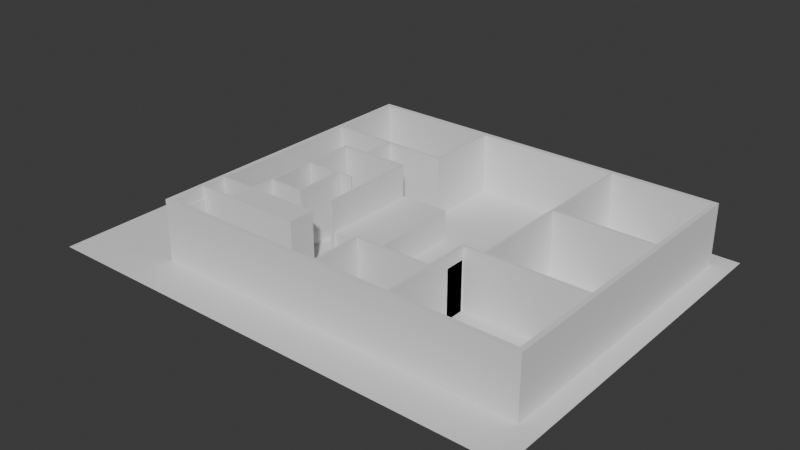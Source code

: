 # Source: final_project.blend  (saved by Blender 4.4.32; exported with 4.5.12 LTS)
import bpy
from mathutils import Matrix  # noqa: F401  (used for matrix-valued properties, if any)

bpy.ops.wm.read_factory_settings(use_empty=True)
scene = bpy.context.scene
scene.name = 'Scene'

# ---- collections
col_house = bpy.data.collections.new('House家'); scene.collection.children.link(col_house)
col_x = bpy.data.collections.new('我的房间'); scene.collection.children.link(col_x)

# ---- world
world_world = bpy.data.worlds.new('World'); scene.world = world_world
world_world.use_nodes = True; world_world.node_tree.nodes.clear()
_N = world_world.node_tree.nodes; _L = world_world.node_tree.links
n0 = _N.new('ShaderNodeOutputWorld'); n0.name = 'World Output'; n0.location = (300, 300)
n1 = _N.new('ShaderNodeBackground'); n1.name = 'Background'; n1.location = (10, 300)
n1.inputs[0].default_value = (0.05088, 0.05088, 0.05088, 1.0)
_L.new(n1.outputs[0], n0.inputs[0])
n0.is_active_output = True
world_world.color = (0.05088, 0.05088, 0.05088)
world_world.sun_shadow_jitter_overblur = 0.0

# ---- meshes
me_x = bpy.data.meshes.new('地板')
me_x.from_pydata([(-1.0, -1.0, 0.0), (1.0, -1.0, 0.0), (-1.0, 1.0, 0.0), (1.0, 1.0, 0.0)], [], [(0, 1, 3, 2)])
_uv = me_x.uv_layers.new(name='UVMap')
_uv.uv.foreach_set('vector', [0.0, 0.0, 1.0, 0.0, 1.0, 1.0, 0.0, 1.0])
me_x.update()
me_cube_001 = bpy.data.meshes.new('Cube.001')
me_cube_001.from_pydata([(-1.0, -1.0, -1.0), (-1.0, -1.0, 1.0), (-1.0, 1.0, -1.0), (-1.0, 1.0, 1.0), (1.0, -1.0, -1.0), (1.0, -1.0, 1.0), (1.0, 1.0, -1.0), (1.0, 1.0, 1.0)], [], [(0, 1, 3, 2), (2, 3, 7, 6), (6, 7, 5, 4), (4, 5, 1, 0), (2, 6, 4, 0), (7, 3, 1, 5)])
_uv = me_cube_001.uv_layers.new(name='UVMap')
_uv.uv.foreach_set('vector', [0.375, 0.0, 0.625, 0.0, 0.625, 0.25, 0.375, 0.25, 0.375, 0.25, 0.625, 0.25, 0.625, 0.5, 0.375, 0.5, 0.375, 0.5, 0.625, 0.5, 0.625, 0.75, 0.375, 0.75, 0.375, 0.75, 0.625, 0.75, 0.625, 1.0, 0.375, 1.0, 0.125, 0.5, 0.375, 0.5, 0.375, 0.75, 0.125, 0.75, 0.625, 0.5, 0.875, 0.5, 0.875, 0.75, 0.625, 0.75])
me_cube_001.update()
me_wall = bpy.data.meshes.new('wall墙')
me_wall.from_pydata([(-1.0, -1.0, -1.0), (-1.0, -1.0, 1.0), (-1.0, 1.0, -1.0), (-1.0, 1.0, 1.0), (1.0, -1.0, -1.0), (1.0, -1.0, 1.0), (1.0, 1.0, -1.0), (1.0, 1.0, 1.0)], [], [(0, 1, 3, 2), (2, 3, 7, 6), (6, 7, 5, 4), (4, 5, 1, 0), (2, 6, 4, 0), (7, 3, 1, 5)])
_uv = me_wall.uv_layers.new(name='UVMap')
_uv.uv.foreach_set('vector', [0.375, 0.0, 0.625, 0.0, 0.625, 0.25, 0.375, 0.25, 0.375, 0.25, 0.625, 0.25, 0.625, 0.5, 0.375, 0.5, 0.375, 0.5, 0.625, 0.5, 0.625, 0.75, 0.375, 0.75, 0.375, 0.75, 0.625, 0.75, 0.625, 1.0, 0.375, 1.0, 0.125, 0.5, 0.375, 0.5, 0.375, 0.75, 0.125, 0.75, 0.625, 0.5, 0.875, 0.5, 0.875, 0.75, 0.625, 0.75])
me_wall.update()
me_cube_003 = bpy.data.meshes.new('Cube.003')
me_cube_003.from_pydata([(-1.0, -1.0, -1.0), (-1.0, -1.0, 1.0), (-1.0, 1.0, -1.0), (-1.0, 1.0, 1.0), (1.0, -1.0, -1.0), (1.0, -1.0, 1.0), (1.0, 1.0, -1.0), (1.0, 1.0, 1.0)], [], [(0, 1, 3, 2), (2, 3, 7, 6), (6, 7, 5, 4), (4, 5, 1, 0), (2, 6, 4, 0), (7, 3, 1, 5)])
_uv = me_cube_003.uv_layers.new(name='UVMap')
_uv.uv.foreach_set('vector', [0.375, 0.0, 0.625, 0.0, 0.625, 0.25, 0.375, 0.25, 0.375, 0.25, 0.625, 0.25, 0.625, 0.5, 0.375, 0.5, 0.375, 0.5, 0.625, 0.5, 0.625, 0.75, 0.375, 0.75, 0.375, 0.75, 0.625, 0.75, 0.625, 1.0, 0.375, 1.0, 0.125, 0.5, 0.375, 0.5, 0.375, 0.75, 0.125, 0.75, 0.625, 0.5, 0.875, 0.5, 0.875, 0.75, 0.625, 0.75])
me_cube_003.update()
me_cube_004 = bpy.data.meshes.new('Cube.004')
me_cube_004.from_pydata([(-1.0, -1.0, -1.0), (-1.0, -1.0, 1.0), (-1.0, 1.0, -1.0), (-1.0, 1.0, 1.0), (1.0, -1.0, -1.0), (1.0, -1.0, 1.0), (1.0, 1.0, -1.0), (1.0, 1.0, 1.0)], [], [(0, 1, 3, 2), (2, 3, 7, 6), (6, 7, 5, 4), (4, 5, 1, 0), (2, 6, 4, 0), (7, 3, 1, 5)])
_uv = me_cube_004.uv_layers.new(name='UVMap')
_uv.uv.foreach_set('vector', [0.375, 0.0, 0.625, 0.0, 0.625, 0.25, 0.375, 0.25, 0.375, 0.25, 0.625, 0.25, 0.625, 0.5, 0.375, 0.5, 0.375, 0.5, 0.625, 0.5, 0.625, 0.75, 0.375, 0.75, 0.375, 0.75, 0.625, 0.75, 0.625, 1.0, 0.375, 1.0, 0.125, 0.5, 0.375, 0.5, 0.375, 0.75, 0.125, 0.75, 0.625, 0.5, 0.875, 0.5, 0.875, 0.75, 0.625, 0.75])
me_cube_004.update()
me_cube = bpy.data.meshes.new('Cube')
me_cube.from_pydata([(-1.0, -1.0, -1.0), (-1.0, -1.0, 1.0), (-1.0, 1.0, -1.0), (-1.0, 1.0, 1.0), (1.0, -1.0, -1.0), (1.0, -1.0, 1.0), (1.0, 1.0, -1.0), (1.0, 1.0, 1.0)], [], [(0, 1, 3, 2), (2, 3, 7, 6), (6, 7, 5, 4), (4, 5, 1, 0), (2, 6, 4, 0), (7, 3, 1, 5)])
_uv = me_cube.uv_layers.new(name='UVMap')
_uv.uv.foreach_set('vector', [0.375, 0.0, 0.625, 0.0, 0.625, 0.25, 0.375, 0.25, 0.375, 0.25, 0.625, 0.25, 0.625, 0.5, 0.375, 0.5, 0.375, 0.5, 0.625, 0.5, 0.625, 0.75, 0.375, 0.75, 0.375, 0.75, 0.625, 0.75, 0.625, 1.0, 0.375, 1.0, 0.125, 0.5, 0.375, 0.5, 0.375, 0.75, 0.125, 0.75, 0.625, 0.5, 0.875, 0.5, 0.875, 0.75, 0.625, 0.75])
me_cube.update()
me_cube_005 = bpy.data.meshes.new('Cube.005')
me_cube_005.from_pydata([(-1.0, -1.0, -1.0), (-1.0, -1.0, 1.0), (-1.0, 1.0, -1.0), (-1.0, 1.0, 1.0), (1.0, -1.0, -1.0), (1.0, -1.0, 1.0), (1.0, 1.0, -1.0), (1.0, 1.0, 1.0)], [], [(0, 1, 3, 2), (2, 3, 7, 6), (6, 7, 5, 4), (4, 5, 1, 0), (2, 6, 4, 0), (7, 3, 1, 5)])
_uv = me_cube_005.uv_layers.new(name='UVMap')
_uv.uv.foreach_set('vector', [0.375, 0.0, 0.625, 0.0, 0.625, 0.25, 0.375, 0.25, 0.375, 0.25, 0.625, 0.25, 0.625, 0.5, 0.375, 0.5, 0.375, 0.5, 0.625, 0.5, 0.625, 0.75, 0.375, 0.75, 0.375, 0.75, 0.625, 0.75, 0.625, 1.0, 0.375, 1.0, 0.125, 0.5, 0.375, 0.5, 0.375, 0.75, 0.125, 0.75, 0.625, 0.5, 0.875, 0.5, 0.875, 0.75, 0.625, 0.75])
me_cube_005.update()
me_cube_006 = bpy.data.meshes.new('Cube.006')
me_cube_006.from_pydata([(-1.0, -1.0, -1.0), (-1.0, -1.0, 1.0), (-1.0, 1.0, -1.0), (-1.0, 1.0, 1.0), (1.0, -1.0, -1.0), (1.0, -1.0, 1.0), (1.0, 1.0, -1.0), (1.0, 1.0, 1.0)], [], [(0, 1, 3, 2), (2, 3, 7, 6), (6, 7, 5, 4), (4, 5, 1, 0), (2, 6, 4, 0), (7, 3, 1, 5)])
_uv = me_cube_006.uv_layers.new(name='UVMap')
_uv.uv.foreach_set('vector', [0.375, 0.0, 0.625, 0.0, 0.625, 0.25, 0.375, 0.25, 0.375, 0.25, 0.625, 0.25, 0.625, 0.5, 0.375, 0.5, 0.375, 0.5, 0.625, 0.5, 0.625, 0.75, 0.375, 0.75, 0.375, 0.75, 0.625, 0.75, 0.625, 1.0, 0.375, 1.0, 0.125, 0.5, 0.375, 0.5, 0.375, 0.75, 0.125, 0.75, 0.625, 0.5, 0.875, 0.5, 0.875, 0.75, 0.625, 0.75])
me_cube_006.update()
me_cube_007 = bpy.data.meshes.new('Cube.007')
me_cube_007.from_pydata([(-1.0, -1.0, -1.0), (-1.0, -1.0, 1.0), (-1.0, 1.0, -1.0), (-1.0, 1.0, 1.0), (1.0, -1.0, -1.0), (1.0, -1.0, 1.0), (1.0, 1.0, -1.0), (1.0, 1.0, 1.0)], [], [(0, 1, 3, 2), (2, 3, 7, 6), (6, 7, 5, 4), (4, 5, 1, 0), (2, 6, 4, 0), (7, 3, 1, 5)])
_uv = me_cube_007.uv_layers.new(name='UVMap')
_uv.uv.foreach_set('vector', [0.375, 0.0, 0.625, 0.0, 0.625, 0.25, 0.375, 0.25, 0.375, 0.25, 0.625, 0.25, 0.625, 0.5, 0.375, 0.5, 0.375, 0.5, 0.625, 0.5, 0.625, 0.75, 0.375, 0.75, 0.375, 0.75, 0.625, 0.75, 0.625, 1.0, 0.375, 1.0, 0.125, 0.5, 0.375, 0.5, 0.375, 0.75, 0.125, 0.75, 0.625, 0.5, 0.875, 0.5, 0.875, 0.75, 0.625, 0.75])
me_cube_007.update()
me_cube_008 = bpy.data.meshes.new('Cube.008')
me_cube_008.from_pydata([(-1.0, -1.0, -1.0), (-1.0, -1.0, 1.0), (-1.0, 1.0, -1.0), (-1.0, 1.0, 1.0), (1.0, -1.0, -1.0), (1.0, -1.0, 1.0), (1.0, 1.0, -1.0), (1.0, 1.0, 1.0)], [], [(0, 1, 3, 2), (2, 3, 7, 6), (6, 7, 5, 4), (4, 5, 1, 0), (2, 6, 4, 0), (7, 3, 1, 5)])
_uv = me_cube_008.uv_layers.new(name='UVMap')
_uv.uv.foreach_set('vector', [0.375, 0.0, 0.625, 0.0, 0.625, 0.25, 0.375, 0.25, 0.375, 0.25, 0.625, 0.25, 0.625, 0.5, 0.375, 0.5, 0.375, 0.5, 0.625, 0.5, 0.625, 0.75, 0.375, 0.75, 0.375, 0.75, 0.625, 0.75, 0.625, 1.0, 0.375, 1.0, 0.125, 0.5, 0.375, 0.5, 0.375, 0.75, 0.125, 0.75, 0.625, 0.5, 0.875, 0.5, 0.875, 0.75, 0.625, 0.75])
me_cube_008.update()
me_cube_009 = bpy.data.meshes.new('Cube.009')
me_cube_009.from_pydata([(-1.0, -1.0, -1.0), (-1.0, -1.0, 1.0), (-1.0, 1.0, -1.0), (-1.0, 1.0, 1.0), (1.0, -1.0, -1.0), (1.0, -1.0, 1.0), (1.0, 1.0, -1.0), (1.0, 1.0, 1.0)], [], [(0, 1, 3, 2), (2, 3, 7, 6), (6, 7, 5, 4), (4, 5, 1, 0), (2, 6, 4, 0), (7, 3, 1, 5)])
_uv = me_cube_009.uv_layers.new(name='UVMap')
_uv.uv.foreach_set('vector', [0.375, 0.0, 0.625, 0.0, 0.625, 0.25, 0.375, 0.25, 0.375, 0.25, 0.625, 0.25, 0.625, 0.5, 0.375, 0.5, 0.375, 0.5, 0.625, 0.5, 0.625, 0.75, 0.375, 0.75, 0.375, 0.75, 0.625, 0.75, 0.625, 1.0, 0.375, 1.0, 0.125, 0.5, 0.375, 0.5, 0.375, 0.75, 0.125, 0.75, 0.625, 0.5, 0.875, 0.5, 0.875, 0.75, 0.625, 0.75])
me_cube_009.update()
me_cube_010 = bpy.data.meshes.new('Cube.010')
me_cube_010.from_pydata([(-1.0, -1.0, -1.0), (-1.0, -1.0, 1.0), (-1.0, 1.0, -1.0), (-1.0, 1.0, 1.0), (1.0, -1.0, -1.0), (1.0, -1.0, 1.0), (1.0, 1.0, -1.0), (1.0, 1.0, 1.0)], [], [(0, 1, 3, 2), (2, 3, 7, 6), (6, 7, 5, 4), (4, 5, 1, 0), (2, 6, 4, 0), (7, 3, 1, 5)])
_uv = me_cube_010.uv_layers.new(name='UVMap')
_uv.uv.foreach_set('vector', [0.375, 0.0, 0.625, 0.0, 0.625, 0.25, 0.375, 0.25, 0.375, 0.25, 0.625, 0.25, 0.625, 0.5, 0.375, 0.5, 0.375, 0.5, 0.625, 0.5, 0.625, 0.75, 0.375, 0.75, 0.375, 0.75, 0.625, 0.75, 0.625, 1.0, 0.375, 1.0, 0.125, 0.5, 0.375, 0.5, 0.375, 0.75, 0.125, 0.75, 0.625, 0.5, 0.875, 0.5, 0.875, 0.75, 0.625, 0.75])
me_cube_010.update()
me_cube_011 = bpy.data.meshes.new('Cube.011')
me_cube_011.from_pydata([(-1.0, -1.0, -1.0), (-1.0, -1.0, 1.0), (-1.0, 1.0, -1.0), (-1.0, 1.0, 1.0), (1.0, -1.0, -1.0), (1.0, -1.0, 1.0), (1.0, 1.0, -1.0), (1.0, 1.0, 1.0)], [], [(0, 1, 3, 2), (2, 3, 7, 6), (6, 7, 5, 4), (4, 5, 1, 0), (2, 6, 4, 0), (7, 3, 1, 5)])
_uv = me_cube_011.uv_layers.new(name='UVMap')
_uv.uv.foreach_set('vector', [0.375, 0.0, 0.625, 0.0, 0.625, 0.25, 0.375, 0.25, 0.375, 0.25, 0.625, 0.25, 0.625, 0.5, 0.375, 0.5, 0.375, 0.5, 0.625, 0.5, 0.625, 0.75, 0.375, 0.75, 0.375, 0.75, 0.625, 0.75, 0.625, 1.0, 0.375, 1.0, 0.125, 0.5, 0.375, 0.5, 0.375, 0.75, 0.125, 0.75, 0.625, 0.5, 0.875, 0.5, 0.875, 0.75, 0.625, 0.75])
me_cube_011.update()
me_cube_002 = bpy.data.meshes.new('Cube.002')
me_cube_002.from_pydata([(-1.0, -1.0, -1.0), (-1.0, -1.0, 1.0), (-1.0, 1.0, -1.0), (-1.0, 1.0, 1.0), (1.0, -1.0, -1.0), (1.0, -1.0, 1.0), (1.0, 1.0, -1.0), (1.0, 1.0, 1.0)], [], [(0, 1, 3, 2), (2, 3, 7, 6), (6, 7, 5, 4), (4, 5, 1, 0), (2, 6, 4, 0), (7, 3, 1, 5)])
_uv = me_cube_002.uv_layers.new(name='UVMap')
_uv.uv.foreach_set('vector', [0.375, 0.0, 0.625, 0.0, 0.625, 0.25, 0.375, 0.25, 0.375, 0.25, 0.625, 0.25, 0.625, 0.5, 0.375, 0.5, 0.375, 0.5, 0.625, 0.5, 0.625, 0.75, 0.375, 0.75, 0.375, 0.75, 0.625, 0.75, 0.625, 1.0, 0.375, 1.0, 0.125, 0.5, 0.375, 0.5, 0.375, 0.75, 0.125, 0.75, 0.625, 0.5, 0.875, 0.5, 0.875, 0.75, 0.625, 0.75])
me_cube_002.update()
me_cube_012 = bpy.data.meshes.new('Cube.012')
me_cube_012.from_pydata([(-1.0, -1.0, -1.0), (-1.0, -1.0, 1.0), (-1.0, 1.0, -1.0), (-1.0, 1.0, 1.0), (1.0, -1.0, -1.0), (1.0, -1.0, 1.0), (1.0, 1.0, -1.0), (1.0, 1.0, 1.0)], [], [(0, 1, 3, 2), (2, 3, 7, 6), (6, 7, 5, 4), (4, 5, 1, 0), (2, 6, 4, 0), (7, 3, 1, 5)])
_uv = me_cube_012.uv_layers.new(name='UVMap')
_uv.uv.foreach_set('vector', [0.375, 0.0, 0.625, 0.0, 0.625, 0.25, 0.375, 0.25, 0.375, 0.25, 0.625, 0.25, 0.625, 0.5, 0.375, 0.5, 0.375, 0.5, 0.625, 0.5, 0.625, 0.75, 0.375, 0.75, 0.375, 0.75, 0.625, 0.75, 0.625, 1.0, 0.375, 1.0, 0.125, 0.5, 0.375, 0.5, 0.375, 0.75, 0.125, 0.75, 0.625, 0.5, 0.875, 0.5, 0.875, 0.75, 0.625, 0.75])
me_cube_012.update()
me_cube_013 = bpy.data.meshes.new('Cube.013')
me_cube_013.from_pydata([(-1.0, -1.0, -1.0), (-1.0, -1.0, 1.0), (-1.0, 1.0, -1.0), (-1.0, 1.0, 1.0), (1.0, -1.0, -1.0), (1.0, -1.0, 1.0), (1.0, 1.0, -1.0), (1.0, 1.0, 1.0)], [], [(0, 1, 3, 2), (2, 3, 7, 6), (6, 7, 5, 4), (4, 5, 1, 0), (2, 6, 4, 0), (7, 3, 1, 5)])
_uv = me_cube_013.uv_layers.new(name='UVMap')
_uv.uv.foreach_set('vector', [0.375, 0.0, 0.625, 0.0, 0.625, 0.25, 0.375, 0.25, 0.375, 0.25, 0.625, 0.25, 0.625, 0.5, 0.375, 0.5, 0.375, 0.5, 0.625, 0.5, 0.625, 0.75, 0.375, 0.75, 0.375, 0.75, 0.625, 0.75, 0.625, 1.0, 0.375, 1.0, 0.125, 0.5, 0.375, 0.5, 0.375, 0.75, 0.125, 0.75, 0.625, 0.5, 0.875, 0.5, 0.875, 0.75, 0.625, 0.75])
me_cube_013.update()
me_cube_014 = bpy.data.meshes.new('Cube.014')
me_cube_014.from_pydata([(-1.0, -1.0, -1.0), (-1.0, -1.0, 1.0), (-1.0, 1.0, -1.0), (-1.0, 1.0, 1.0), (1.0, -1.0, -1.0), (1.0, -1.0, 1.0), (1.0, 1.0, -1.0), (1.0, 1.0, 1.0)], [], [(0, 1, 3, 2), (2, 3, 7, 6), (6, 7, 5, 4), (4, 5, 1, 0), (2, 6, 4, 0), (7, 3, 1, 5)])
_uv = me_cube_014.uv_layers.new(name='UVMap')
_uv.uv.foreach_set('vector', [0.375, 0.0, 0.625, 0.0, 0.625, 0.25, 0.375, 0.25, 0.375, 0.25, 0.625, 0.25, 0.625, 0.5, 0.375, 0.5, 0.375, 0.5, 0.625, 0.5, 0.625, 0.75, 0.375, 0.75, 0.375, 0.75, 0.625, 0.75, 0.625, 1.0, 0.375, 1.0, 0.125, 0.5, 0.375, 0.5, 0.375, 0.75, 0.125, 0.75, 0.625, 0.5, 0.875, 0.5, 0.875, 0.75, 0.625, 0.75])
me_cube_014.update()
me_cube_015 = bpy.data.meshes.new('Cube.015')
me_cube_015.from_pydata([(-1.0, -1.0, -1.0), (-1.0, -1.0, 1.0), (-1.0, 1.0, -1.0), (-1.0, 1.0, 1.0), (1.0, -1.0, -1.0), (1.0, -1.0, 1.0), (1.0, 1.0, -1.0), (1.0, 1.0, 1.0)], [], [(0, 1, 3, 2), (2, 3, 7, 6), (6, 7, 5, 4), (4, 5, 1, 0), (2, 6, 4, 0), (7, 3, 1, 5)])
_uv = me_cube_015.uv_layers.new(name='UVMap')
_uv.uv.foreach_set('vector', [0.375, 0.0, 0.625, 0.0, 0.625, 0.25, 0.375, 0.25, 0.375, 0.25, 0.625, 0.25, 0.625, 0.5, 0.375, 0.5, 0.375, 0.5, 0.625, 0.5, 0.625, 0.75, 0.375, 0.75, 0.375, 0.75, 0.625, 0.75, 0.625, 1.0, 0.375, 1.0, 0.125, 0.5, 0.375, 0.5, 0.375, 0.75, 0.125, 0.75, 0.625, 0.5, 0.875, 0.5, 0.875, 0.75, 0.625, 0.75])
me_cube_015.update()
me_cube_016 = bpy.data.meshes.new('Cube.016')
me_cube_016.from_pydata([(-1.0, -1.0, -1.0), (-1.0, -1.0, 1.0), (-1.0, 1.0, -1.0), (-1.0, 1.0, 1.0), (1.0, -1.0, -1.0), (1.0, -1.0, 1.0), (1.0, 1.0, -1.0), (1.0, 1.0, 1.0)], [], [(0, 1, 3, 2), (2, 3, 7, 6), (6, 7, 5, 4), (4, 5, 1, 0), (2, 6, 4, 0), (7, 3, 1, 5)])
_uv = me_cube_016.uv_layers.new(name='UVMap')
_uv.uv.foreach_set('vector', [0.375, 0.0, 0.625, 0.0, 0.625, 0.25, 0.375, 0.25, 0.375, 0.25, 0.625, 0.25, 0.625, 0.5, 0.375, 0.5, 0.375, 0.5, 0.625, 0.5, 0.625, 0.75, 0.375, 0.75, 0.375, 0.75, 0.625, 0.75, 0.625, 1.0, 0.375, 1.0, 0.125, 0.5, 0.375, 0.5, 0.375, 0.75, 0.125, 0.75, 0.625, 0.5, 0.875, 0.5, 0.875, 0.75, 0.625, 0.75])
me_cube_016.update()
me_cube_017 = bpy.data.meshes.new('Cube.017')
me_cube_017.from_pydata([(-1.0, -1.0, -1.0), (-1.0, -1.0, 1.0), (-1.0, 1.0, -1.0), (-1.0, 1.0, 1.0), (1.0, -1.0, -1.0), (1.0, -1.0, 1.0), (1.0, 1.0, -1.0), (1.0, 1.0, 1.0)], [], [(0, 1, 3, 2), (2, 3, 7, 6), (6, 7, 5, 4), (4, 5, 1, 0), (2, 6, 4, 0), (7, 3, 1, 5)])
_uv = me_cube_017.uv_layers.new(name='UVMap')
_uv.uv.foreach_set('vector', [0.375, 0.0, 0.625, 0.0, 0.625, 0.25, 0.375, 0.25, 0.375, 0.25, 0.625, 0.25, 0.625, 0.5, 0.375, 0.5, 0.375, 0.5, 0.625, 0.5, 0.625, 0.75, 0.375, 0.75, 0.375, 0.75, 0.625, 0.75, 0.625, 1.0, 0.375, 1.0, 0.125, 0.5, 0.375, 0.5, 0.375, 0.75, 0.125, 0.75, 0.625, 0.5, 0.875, 0.5, 0.875, 0.75, 0.625, 0.75])
me_cube_017.update()
me_cube_018 = bpy.data.meshes.new('Cube.018')
me_cube_018.from_pydata([(-1.0, -1.0, -1.0), (-1.0, -1.0, 1.0), (-1.0, 1.0, -1.0), (-1.0, 1.0, 1.0), (1.0, -1.0, -1.0), (1.0, -1.0, 1.0), (1.0, 1.0, -1.0), (1.0, 1.0, 1.0)], [], [(0, 1, 3, 2), (2, 3, 7, 6), (6, 7, 5, 4), (4, 5, 1, 0), (2, 6, 4, 0), (7, 3, 1, 5)])
_uv = me_cube_018.uv_layers.new(name='UVMap')
_uv.uv.foreach_set('vector', [0.375, 0.0, 0.625, 0.0, 0.625, 0.25, 0.375, 0.25, 0.375, 0.25, 0.625, 0.25, 0.625, 0.5, 0.375, 0.5, 0.375, 0.5, 0.625, 0.5, 0.625, 0.75, 0.375, 0.75, 0.375, 0.75, 0.625, 0.75, 0.625, 1.0, 0.375, 1.0, 0.125, 0.5, 0.375, 0.5, 0.375, 0.75, 0.125, 0.75, 0.625, 0.5, 0.875, 0.5, 0.875, 0.75, 0.625, 0.75])
me_cube_018.update()
me_cube_019 = bpy.data.meshes.new('Cube.019')
me_cube_019.from_pydata([(-1.0, -1.0, -1.0), (-1.0, -1.0, 1.0), (-1.0, 1.0, -1.0), (-1.0, 1.0, 1.0), (1.0, -1.0, -1.0), (1.0, -1.0, 1.0), (1.0, 1.0, -1.0), (1.0, 1.0, 1.0)], [], [(0, 1, 3, 2), (2, 3, 7, 6), (6, 7, 5, 4), (4, 5, 1, 0), (2, 6, 4, 0), (7, 3, 1, 5)])
_uv = me_cube_019.uv_layers.new(name='UVMap')
_uv.uv.foreach_set('vector', [0.375, 0.0, 0.625, 0.0, 0.625, 0.25, 0.375, 0.25, 0.375, 0.25, 0.625, 0.25, 0.625, 0.5, 0.375, 0.5, 0.375, 0.5, 0.625, 0.5, 0.625, 0.75, 0.375, 0.75, 0.375, 0.75, 0.625, 0.75, 0.625, 1.0, 0.375, 1.0, 0.125, 0.5, 0.375, 0.5, 0.375, 0.75, 0.125, 0.75, 0.625, 0.5, 0.875, 0.5, 0.875, 0.75, 0.625, 0.75])
me_cube_019.update()
me_cube_020 = bpy.data.meshes.new('Cube.020')
me_cube_020.from_pydata([(-1.0, -1.0, -1.0), (-1.0, -1.0, 1.0), (-1.0, 1.0, -1.0), (-1.0, 1.0, 1.0), (1.0, -1.0, -1.0), (1.0, -1.0, 1.0), (1.0, 1.0, -1.0), (1.0, 1.0, 1.0)], [], [(0, 1, 3, 2), (2, 3, 7, 6), (6, 7, 5, 4), (4, 5, 1, 0), (2, 6, 4, 0), (7, 3, 1, 5)])
_uv = me_cube_020.uv_layers.new(name='UVMap')
_uv.uv.foreach_set('vector', [0.375, 0.0, 0.625, 0.0, 0.625, 0.25, 0.375, 0.25, 0.375, 0.25, 0.625, 0.25, 0.625, 0.5, 0.375, 0.5, 0.375, 0.5, 0.625, 0.5, 0.625, 0.75, 0.375, 0.75, 0.375, 0.75, 0.625, 0.75, 0.625, 1.0, 0.375, 1.0, 0.125, 0.5, 0.375, 0.5, 0.375, 0.75, 0.125, 0.75, 0.625, 0.5, 0.875, 0.5, 0.875, 0.75, 0.625, 0.75])
me_cube_020.update()
me_cube_021 = bpy.data.meshes.new('Cube.021')
me_cube_021.from_pydata([(-1.0, -1.0, -1.0), (-1.0, -1.0, 1.0), (-1.0, 1.0, -1.0), (-1.0, 1.0, 1.0), (1.0, -1.0, -1.0), (1.0, -1.0, 1.0), (1.0, 1.0, -1.0), (1.0, 1.0, 1.0)], [], [(0, 1, 3, 2), (2, 3, 7, 6), (6, 7, 5, 4), (4, 5, 1, 0), (2, 6, 4, 0), (7, 3, 1, 5)])
_uv = me_cube_021.uv_layers.new(name='UVMap')
_uv.uv.foreach_set('vector', [0.375, 0.0, 0.625, 0.0, 0.625, 0.25, 0.375, 0.25, 0.375, 0.25, 0.625, 0.25, 0.625, 0.5, 0.375, 0.5, 0.375, 0.5, 0.625, 0.5, 0.625, 0.75, 0.375, 0.75, 0.375, 0.75, 0.625, 0.75, 0.625, 1.0, 0.375, 1.0, 0.125, 0.5, 0.375, 0.5, 0.375, 0.75, 0.125, 0.75, 0.625, 0.5, 0.875, 0.5, 0.875, 0.75, 0.625, 0.75])
me_cube_021.update()
me_cube_022 = bpy.data.meshes.new('Cube.022')
me_cube_022.from_pydata([(-1.0, -1.0, -1.0), (-1.0, -1.0, 1.0), (-1.0, 1.0, -1.0), (-1.0, 1.0, 1.0), (1.0, -1.0, -1.0), (1.0, -1.0, 1.0), (1.0, 1.0, -1.0), (1.0, 1.0, 1.0)], [], [(0, 1, 3, 2), (2, 3, 7, 6), (6, 7, 5, 4), (4, 5, 1, 0), (2, 6, 4, 0), (7, 3, 1, 5)])
_uv = me_cube_022.uv_layers.new(name='UVMap')
_uv.uv.foreach_set('vector', [0.375, 0.0, 0.625, 0.0, 0.625, 0.25, 0.375, 0.25, 0.375, 0.25, 0.625, 0.25, 0.625, 0.5, 0.375, 0.5, 0.375, 0.5, 0.625, 0.5, 0.625, 0.75, 0.375, 0.75, 0.375, 0.75, 0.625, 0.75, 0.625, 1.0, 0.375, 1.0, 0.125, 0.5, 0.375, 0.5, 0.375, 0.75, 0.125, 0.75, 0.625, 0.5, 0.875, 0.5, 0.875, 0.75, 0.625, 0.75])
me_cube_022.update()
me_cube_024 = bpy.data.meshes.new('Cube.024')
me_cube_024.from_pydata([(-1.0, -1.0, -1.0), (-1.0, -1.0, 1.0), (-1.0, 1.0, -1.0), (-1.0, 1.0, 1.0), (1.0, -1.0, -1.0), (1.0, -1.0, 1.0), (1.0, 1.0, -1.0), (1.0, 1.0, 1.0)], [], [(0, 1, 3, 2), (2, 3, 7, 6), (6, 7, 5, 4), (4, 5, 1, 0), (2, 6, 4, 0), (7, 3, 1, 5)])
_uv = me_cube_024.uv_layers.new(name='UVMap')
_uv.uv.foreach_set('vector', [0.375, 0.0, 0.625, 0.0, 0.625, 0.25, 0.375, 0.25, 0.375, 0.25, 0.625, 0.25, 0.625, 0.5, 0.375, 0.5, 0.375, 0.5, 0.625, 0.5, 0.625, 0.75, 0.375, 0.75, 0.375, 0.75, 0.625, 0.75, 0.625, 1.0, 0.375, 1.0, 0.125, 0.5, 0.375, 0.5, 0.375, 0.75, 0.125, 0.75, 0.625, 0.5, 0.875, 0.5, 0.875, 0.75, 0.625, 0.75])
me_cube_024.update()
me_cube_025 = bpy.data.meshes.new('Cube.025')
me_cube_025.from_pydata([(-1.0, -1.0, -1.0), (-1.0, -1.0, 1.0), (-1.0, 1.0, -1.0), (-1.0, 1.0, 1.0), (1.0, -1.0, -1.0), (1.0, -1.0, 1.0), (1.0, 1.0, -1.0), (1.0, 1.0, 1.0)], [], [(0, 1, 3, 2), (2, 3, 7, 6), (6, 7, 5, 4), (4, 5, 1, 0), (2, 6, 4, 0), (7, 3, 1, 5)])
_uv = me_cube_025.uv_layers.new(name='UVMap')
_uv.uv.foreach_set('vector', [0.375, 0.0, 0.625, 0.0, 0.625, 0.25, 0.375, 0.25, 0.375, 0.25, 0.625, 0.25, 0.625, 0.5, 0.375, 0.5, 0.375, 0.5, 0.625, 0.5, 0.625, 0.75, 0.375, 0.75, 0.375, 0.75, 0.625, 0.75, 0.625, 1.0, 0.375, 1.0, 0.125, 0.5, 0.375, 0.5, 0.375, 0.75, 0.125, 0.75, 0.625, 0.5, 0.875, 0.5, 0.875, 0.75, 0.625, 0.75])
me_cube_025.update()
me_cube_026 = bpy.data.meshes.new('Cube.026')
me_cube_026.from_pydata([(-1.0, -1.0, -1.0), (-1.0, -1.0, 1.0), (-1.0, 1.0, -1.0), (-1.0, 1.0, 1.0), (1.0, -1.0, -1.0), (1.0, -1.0, 1.0), (1.0, 1.0, -1.0), (1.0, 1.0, 1.0)], [], [(0, 1, 3, 2), (2, 3, 7, 6), (6, 7, 5, 4), (4, 5, 1, 0), (2, 6, 4, 0), (7, 3, 1, 5)])
_uv = me_cube_026.uv_layers.new(name='UVMap')
_uv.uv.foreach_set('vector', [0.375, 0.0, 0.625, 0.0, 0.625, 0.25, 0.375, 0.25, 0.375, 0.25, 0.625, 0.25, 0.625, 0.5, 0.375, 0.5, 0.375, 0.5, 0.625, 0.5, 0.625, 0.75, 0.375, 0.75, 0.375, 0.75, 0.625, 0.75, 0.625, 1.0, 0.375, 1.0, 0.125, 0.5, 0.375, 0.5, 0.375, 0.75, 0.125, 0.75, 0.625, 0.5, 0.875, 0.5, 0.875, 0.75, 0.625, 0.75])
me_cube_026.update()
me_cube_027 = bpy.data.meshes.new('Cube.027')
me_cube_027.from_pydata([(-1.0, -1.0, -1.0), (-1.0, -1.0, 1.0), (-1.0, 1.0, -1.0), (-1.0, 1.0, 1.0), (1.0, -1.0, -1.0), (1.0, -1.0, 1.0), (1.0, 1.0, -1.0), (1.0, 1.0, 1.0)], [], [(0, 1, 3, 2), (2, 3, 7, 6), (6, 7, 5, 4), (4, 5, 1, 0), (2, 6, 4, 0), (7, 3, 1, 5)])
_uv = me_cube_027.uv_layers.new(name='UVMap')
_uv.uv.foreach_set('vector', [0.375, 0.0, 0.625, 0.0, 0.625, 0.25, 0.375, 0.25, 0.375, 0.25, 0.625, 0.25, 0.625, 0.5, 0.375, 0.5, 0.375, 0.5, 0.625, 0.5, 0.625, 0.75, 0.375, 0.75, 0.375, 0.75, 0.625, 0.75, 0.625, 1.0, 0.375, 1.0, 0.125, 0.5, 0.375, 0.5, 0.375, 0.75, 0.125, 0.75, 0.625, 0.5, 0.875, 0.5, 0.875, 0.75, 0.625, 0.75])
me_cube_027.update()
me_cube_028 = bpy.data.meshes.new('Cube.028')
me_cube_028.from_pydata([(-1.0, -1.0, -1.0), (-1.0, -1.0, 1.0), (-1.0, 1.0, -1.0), (-1.0, 1.0, 1.0), (1.0, -1.0, -1.0), (1.0, -1.0, 1.0), (1.0, 1.0, -1.0), (1.0, 1.0, 1.0)], [], [(0, 1, 3, 2), (2, 3, 7, 6), (6, 7, 5, 4), (4, 5, 1, 0), (2, 6, 4, 0), (7, 3, 1, 5)])
_uv = me_cube_028.uv_layers.new(name='UVMap')
_uv.uv.foreach_set('vector', [0.375, 0.0, 0.625, 0.0, 0.625, 0.25, 0.375, 0.25, 0.375, 0.25, 0.625, 0.25, 0.625, 0.5, 0.375, 0.5, 0.375, 0.5, 0.625, 0.5, 0.625, 0.75, 0.375, 0.75, 0.375, 0.75, 0.625, 0.75, 0.625, 1.0, 0.375, 1.0, 0.125, 0.5, 0.375, 0.5, 0.375, 0.75, 0.125, 0.75, 0.625, 0.5, 0.875, 0.5, 0.875, 0.75, 0.625, 0.75])
me_cube_028.update()
me_cube_029 = bpy.data.meshes.new('Cube.029')
me_cube_029.from_pydata([(-1.0, -1.0, -1.0), (-1.0, -1.0, 1.0), (-1.0, 1.0, -1.0), (-1.0, 1.0, 1.0), (1.0, -1.0, -1.0), (1.0, -1.0, 1.0), (1.0, 1.0, -1.0), (1.0, 1.0, 1.0)], [], [(0, 1, 3, 2), (2, 3, 7, 6), (6, 7, 5, 4), (4, 5, 1, 0), (2, 6, 4, 0), (7, 3, 1, 5)])
_uv = me_cube_029.uv_layers.new(name='UVMap')
_uv.uv.foreach_set('vector', [0.375, 0.0, 0.625, 0.0, 0.625, 0.25, 0.375, 0.25, 0.375, 0.25, 0.625, 0.25, 0.625, 0.5, 0.375, 0.5, 0.375, 0.5, 0.625, 0.5, 0.625, 0.75, 0.375, 0.75, 0.375, 0.75, 0.625, 0.75, 0.625, 1.0, 0.375, 1.0, 0.125, 0.5, 0.375, 0.5, 0.375, 0.75, 0.125, 0.75, 0.625, 0.5, 0.875, 0.5, 0.875, 0.75, 0.625, 0.75])
me_cube_029.update()
me_cube_030 = bpy.data.meshes.new('Cube.030')
me_cube_030.from_pydata([(-1.0, -1.0, -1.0), (-1.0, -1.0, 1.0), (-1.0, 1.0, -1.0), (-1.0, 1.0, 1.0), (1.0, -1.0, -1.0), (1.0, -1.0, 1.0), (1.0, 1.0, -1.0), (1.0, 1.0, 1.0)], [], [(0, 1, 3, 2), (2, 3, 7, 6), (6, 7, 5, 4), (4, 5, 1, 0), (2, 6, 4, 0), (7, 3, 1, 5)])
_uv = me_cube_030.uv_layers.new(name='UVMap')
_uv.uv.foreach_set('vector', [0.375, 0.0, 0.625, 0.0, 0.625, 0.25, 0.375, 0.25, 0.375, 0.25, 0.625, 0.25, 0.625, 0.5, 0.375, 0.5, 0.375, 0.5, 0.625, 0.5, 0.625, 0.75, 0.375, 0.75, 0.375, 0.75, 0.625, 0.75, 0.625, 1.0, 0.375, 1.0, 0.125, 0.5, 0.375, 0.5, 0.375, 0.75, 0.125, 0.75, 0.625, 0.5, 0.875, 0.5, 0.875, 0.75, 0.625, 0.75])
me_cube_030.update()
me_cube_031 = bpy.data.meshes.new('Cube.031')
me_cube_031.from_pydata([(-1.0, -1.0, -1.0), (-1.0, -1.0, 1.0), (-1.0, 1.0, -1.0), (-1.0, 1.0, 1.0), (1.0, -1.0, -1.0), (1.0, -1.0, 1.0), (1.0, 1.0, -1.0), (1.0, 1.0, 1.0)], [], [(0, 1, 3, 2), (2, 3, 7, 6), (6, 7, 5, 4), (4, 5, 1, 0), (2, 6, 4, 0), (7, 3, 1, 5)])
_uv = me_cube_031.uv_layers.new(name='UVMap')
_uv.uv.foreach_set('vector', [0.375, 0.0, 0.625, 0.0, 0.625, 0.25, 0.375, 0.25, 0.375, 0.25, 0.625, 0.25, 0.625, 0.5, 0.375, 0.5, 0.375, 0.5, 0.625, 0.5, 0.625, 0.75, 0.375, 0.75, 0.375, 0.75, 0.625, 0.75, 0.625, 1.0, 0.375, 1.0, 0.125, 0.5, 0.375, 0.5, 0.375, 0.75, 0.125, 0.75, 0.625, 0.5, 0.875, 0.5, 0.875, 0.75, 0.625, 0.75])
me_cube_031.update()
me_cube_032 = bpy.data.meshes.new('Cube.032')
me_cube_032.from_pydata([(-1.0, -1.0, -1.0), (-1.0, -1.0, 1.0), (-1.0, 1.0, -1.0), (-1.0, 1.0, 1.0), (1.0, -1.0, -1.0), (1.0, -1.0, 1.0), (1.0, 1.0, -1.0), (1.0, 1.0, 1.0)], [], [(0, 1, 3, 2), (2, 3, 7, 6), (6, 7, 5, 4), (4, 5, 1, 0), (2, 6, 4, 0), (7, 3, 1, 5)])
_uv = me_cube_032.uv_layers.new(name='UVMap')
_uv.uv.foreach_set('vector', [0.375, 0.0, 0.625, 0.0, 0.625, 0.25, 0.375, 0.25, 0.375, 0.25, 0.625, 0.25, 0.625, 0.5, 0.375, 0.5, 0.375, 0.5, 0.625, 0.5, 0.625, 0.75, 0.375, 0.75, 0.375, 0.75, 0.625, 0.75, 0.625, 1.0, 0.375, 1.0, 0.125, 0.5, 0.375, 0.5, 0.375, 0.75, 0.125, 0.75, 0.625, 0.5, 0.875, 0.5, 0.875, 0.75, 0.625, 0.75])
me_cube_032.update()
me_cube_033 = bpy.data.meshes.new('Cube.033')
me_cube_033.from_pydata([(-1.0, -1.0, -1.0), (-1.0, -1.0, 1.0), (-1.0, 1.0, -1.0), (-1.0, 1.0, 1.0), (1.0, -1.0, -1.0), (1.0, -1.0, 1.0), (1.0, 1.0, -1.0), (1.0, 1.0, 1.0)], [], [(0, 1, 3, 2), (2, 3, 7, 6), (6, 7, 5, 4), (4, 5, 1, 0), (2, 6, 4, 0), (7, 3, 1, 5)])
_uv = me_cube_033.uv_layers.new(name='UVMap')
_uv.uv.foreach_set('vector', [0.375, 0.0, 0.625, 0.0, 0.625, 0.25, 0.375, 0.25, 0.375, 0.25, 0.625, 0.25, 0.625, 0.5, 0.375, 0.5, 0.375, 0.5, 0.625, 0.5, 0.625, 0.75, 0.375, 0.75, 0.375, 0.75, 0.625, 0.75, 0.625, 1.0, 0.375, 1.0, 0.125, 0.5, 0.375, 0.5, 0.375, 0.75, 0.125, 0.75, 0.625, 0.5, 0.875, 0.5, 0.875, 0.75, 0.625, 0.75])
me_cube_033.update()
me_cube_034 = bpy.data.meshes.new('Cube.034')
me_cube_034.from_pydata([(-1.0, -1.0, -1.0), (-1.0, -1.0, 1.0), (-1.0, 1.0, -1.0), (-1.0, 1.0, 1.0), (1.0, -1.0, -1.0), (1.0, -1.0, 1.0), (1.0, 1.0, -1.0), (1.0, 1.0, 1.0)], [], [(0, 1, 3, 2), (2, 3, 7, 6), (6, 7, 5, 4), (4, 5, 1, 0), (2, 6, 4, 0), (7, 3, 1, 5)])
_uv = me_cube_034.uv_layers.new(name='UVMap')
_uv.uv.foreach_set('vector', [0.375, 0.0, 0.625, 0.0, 0.625, 0.25, 0.375, 0.25, 0.375, 0.25, 0.625, 0.25, 0.625, 0.5, 0.375, 0.5, 0.375, 0.5, 0.625, 0.5, 0.625, 0.75, 0.375, 0.75, 0.375, 0.75, 0.625, 0.75, 0.625, 1.0, 0.375, 1.0, 0.125, 0.5, 0.375, 0.5, 0.375, 0.75, 0.125, 0.75, 0.625, 0.5, 0.875, 0.5, 0.875, 0.75, 0.625, 0.75])
me_cube_034.update()
me_cube_035 = bpy.data.meshes.new('Cube.035')
me_cube_035.from_pydata([(-1.0, -1.0, -1.0), (-1.0, -1.0, 1.0), (-1.0, 1.0, -1.0), (-1.0, 1.0, 1.0), (1.0, -1.0, -1.0), (1.0, -1.0, 1.0), (1.0, 1.0, -1.0), (1.0, 1.0, 1.0)], [], [(0, 1, 3, 2), (2, 3, 7, 6), (6, 7, 5, 4), (4, 5, 1, 0), (2, 6, 4, 0), (7, 3, 1, 5)])
_uv = me_cube_035.uv_layers.new(name='UVMap')
_uv.uv.foreach_set('vector', [0.375, 0.0, 0.625, 0.0, 0.625, 0.25, 0.375, 0.25, 0.375, 0.25, 0.625, 0.25, 0.625, 0.5, 0.375, 0.5, 0.375, 0.5, 0.625, 0.5, 0.625, 0.75, 0.375, 0.75, 0.375, 0.75, 0.625, 0.75, 0.625, 1.0, 0.375, 1.0, 0.125, 0.5, 0.375, 0.5, 0.375, 0.75, 0.125, 0.75, 0.625, 0.5, 0.875, 0.5, 0.875, 0.75, 0.625, 0.75])
me_cube_035.update()
me_cube_036 = bpy.data.meshes.new('Cube.036')
me_cube_036.from_pydata([(-1.0, -1.0, -1.0), (-1.0, -1.0, 1.0), (-1.0, 1.0, -1.0), (-1.0, 1.0, 1.0), (1.0, -1.0, -1.0), (1.0, -1.0, 1.0), (1.0, 1.0, -1.0), (1.0, 1.0, 1.0)], [], [(0, 1, 3, 2), (2, 3, 7, 6), (6, 7, 5, 4), (4, 5, 1, 0), (2, 6, 4, 0), (7, 3, 1, 5)])
_uv = me_cube_036.uv_layers.new(name='UVMap')
_uv.uv.foreach_set('vector', [0.375, 0.0, 0.625, 0.0, 0.625, 0.25, 0.375, 0.25, 0.375, 0.25, 0.625, 0.25, 0.625, 0.5, 0.375, 0.5, 0.375, 0.5, 0.625, 0.5, 0.625, 0.75, 0.375, 0.75, 0.375, 0.75, 0.625, 0.75, 0.625, 1.0, 0.375, 1.0, 0.125, 0.5, 0.375, 0.5, 0.375, 0.75, 0.125, 0.75, 0.625, 0.5, 0.875, 0.5, 0.875, 0.75, 0.625, 0.75])
me_cube_036.update()
me_cube_037 = bpy.data.meshes.new('Cube.037')
me_cube_037.from_pydata([(-1.0, -1.0, -1.0), (-1.0, -1.0, 1.0), (-1.0, 1.0, -1.0), (-1.0, 1.0, 1.0), (1.0, -1.0, -1.0), (1.0, -1.0, 1.0), (1.0, 1.0, -1.0), (1.0, 1.0, 1.0)], [], [(0, 1, 3, 2), (2, 3, 7, 6), (6, 7, 5, 4), (4, 5, 1, 0), (2, 6, 4, 0), (7, 3, 1, 5)])
_uv = me_cube_037.uv_layers.new(name='UVMap')
_uv.uv.foreach_set('vector', [0.375, 0.0, 0.625, 0.0, 0.625, 0.25, 0.375, 0.25, 0.375, 0.25, 0.625, 0.25, 0.625, 0.5, 0.375, 0.5, 0.375, 0.5, 0.625, 0.5, 0.625, 0.75, 0.375, 0.75, 0.375, 0.75, 0.625, 0.75, 0.625, 1.0, 0.375, 1.0, 0.125, 0.5, 0.375, 0.5, 0.375, 0.75, 0.125, 0.75, 0.625, 0.5, 0.875, 0.5, 0.875, 0.75, 0.625, 0.75])
me_cube_037.update()
me_cube_038 = bpy.data.meshes.new('Cube.038')
me_cube_038.from_pydata([(-1.0, -1.0, -1.0), (-1.0, -1.0, 1.0), (-1.0, 1.0, -1.0), (-1.0, 1.0, 1.0), (1.0, -1.0, -1.0), (1.0, -1.0, 1.0), (1.0, 1.0, -1.0), (1.0, 1.0, 1.0)], [], [(0, 1, 3, 2), (2, 3, 7, 6), (6, 7, 5, 4), (4, 5, 1, 0), (2, 6, 4, 0), (7, 3, 1, 5)])
_uv = me_cube_038.uv_layers.new(name='UVMap')
_uv.uv.foreach_set('vector', [0.375, 0.0, 0.625, 0.0, 0.625, 0.25, 0.375, 0.25, 0.375, 0.25, 0.625, 0.25, 0.625, 0.5, 0.375, 0.5, 0.375, 0.5, 0.625, 0.5, 0.625, 0.75, 0.375, 0.75, 0.375, 0.75, 0.625, 0.75, 0.625, 1.0, 0.375, 1.0, 0.125, 0.5, 0.375, 0.5, 0.375, 0.75, 0.125, 0.75, 0.625, 0.5, 0.875, 0.5, 0.875, 0.75, 0.625, 0.75])
me_cube_038.update()
me_cube_039 = bpy.data.meshes.new('Cube.039')
me_cube_039.from_pydata([(-1.0, -1.0, -1.0), (-1.0, -1.0, 1.0), (-1.0, 1.0, -1.0), (-1.0, 1.0, 1.0), (1.0, -1.0, -1.0), (1.0, -1.0, 1.0), (1.0, 1.0, -1.0), (1.0, 1.0, 1.0)], [], [(0, 1, 3, 2), (2, 3, 7, 6), (6, 7, 5, 4), (4, 5, 1, 0), (2, 6, 4, 0), (7, 3, 1, 5)])
_uv = me_cube_039.uv_layers.new(name='UVMap')
_uv.uv.foreach_set('vector', [0.375, 0.0, 0.625, 0.0, 0.625, 0.25, 0.375, 0.25, 0.375, 0.25, 0.625, 0.25, 0.625, 0.5, 0.375, 0.5, 0.375, 0.5, 0.625, 0.5, 0.625, 0.75, 0.375, 0.75, 0.375, 0.75, 0.625, 0.75, 0.625, 1.0, 0.375, 1.0, 0.125, 0.5, 0.375, 0.5, 0.375, 0.75, 0.125, 0.75, 0.625, 0.5, 0.875, 0.5, 0.875, 0.75, 0.625, 0.75])
me_cube_039.update()
me_cube_040 = bpy.data.meshes.new('Cube.040')
me_cube_040.from_pydata([(-1.0, -1.0, -1.0), (-1.0, -1.0, 1.0), (-1.0, 1.0, -1.0), (-1.0, 1.0, 1.0), (1.0, -1.0, -1.0), (1.0, -1.0, 1.0), (1.0, 1.0, -1.0), (1.0, 1.0, 1.0)], [], [(0, 1, 3, 2), (2, 3, 7, 6), (6, 7, 5, 4), (4, 5, 1, 0), (2, 6, 4, 0), (7, 3, 1, 5)])
_uv = me_cube_040.uv_layers.new(name='UVMap')
_uv.uv.foreach_set('vector', [0.375, 0.0, 0.625, 0.0, 0.625, 0.25, 0.375, 0.25, 0.375, 0.25, 0.625, 0.25, 0.625, 0.5, 0.375, 0.5, 0.375, 0.5, 0.625, 0.5, 0.625, 0.75, 0.375, 0.75, 0.375, 0.75, 0.625, 0.75, 0.625, 1.0, 0.375, 1.0, 0.125, 0.5, 0.375, 0.5, 0.375, 0.75, 0.125, 0.75, 0.625, 0.5, 0.875, 0.5, 0.875, 0.75, 0.625, 0.75])
me_cube_040.update()
me_cube_041 = bpy.data.meshes.new('Cube.041')
me_cube_041.from_pydata([(-1.0, -1.0, -1.0), (-1.0, -1.0, 1.0), (-1.0, 1.0, -1.0), (-1.0, 1.0, 1.0), (1.0, -1.0, -1.0), (1.0, -1.0, 1.0), (1.0, 1.0, -1.0), (1.0, 1.0, 1.0)], [], [(0, 1, 3, 2), (2, 3, 7, 6), (6, 7, 5, 4), (4, 5, 1, 0), (2, 6, 4, 0), (7, 3, 1, 5)])
_uv = me_cube_041.uv_layers.new(name='UVMap')
_uv.uv.foreach_set('vector', [0.375, 0.0, 0.625, 0.0, 0.625, 0.25, 0.375, 0.25, 0.375, 0.25, 0.625, 0.25, 0.625, 0.5, 0.375, 0.5, 0.375, 0.5, 0.625, 0.5, 0.625, 0.75, 0.375, 0.75, 0.375, 0.75, 0.625, 0.75, 0.625, 1.0, 0.375, 1.0, 0.125, 0.5, 0.375, 0.5, 0.375, 0.75, 0.125, 0.75, 0.625, 0.5, 0.875, 0.5, 0.875, 0.75, 0.625, 0.75])
me_cube_041.update()
me_cube_043 = bpy.data.meshes.new('Cube.043')
me_cube_043.from_pydata([(-1.0, -1.0, -1.0), (-1.0, -1.0, 1.0), (-1.0, 1.0, -1.0), (-1.0, 1.0, 1.0), (1.0, -1.0, -1.0), (1.0, -1.0, 1.0), (1.0, 1.0, -1.0), (1.0, 1.0, 1.0)], [], [(0, 1, 3, 2), (2, 3, 7, 6), (6, 7, 5, 4), (4, 5, 1, 0), (2, 6, 4, 0), (7, 3, 1, 5)])
_uv = me_cube_043.uv_layers.new(name='UVMap')
_uv.uv.foreach_set('vector', [0.375, 0.0, 0.625, 0.0, 0.625, 0.25, 0.375, 0.25, 0.375, 0.25, 0.625, 0.25, 0.625, 0.5, 0.375, 0.5, 0.375, 0.5, 0.625, 0.5, 0.625, 0.75, 0.375, 0.75, 0.375, 0.75, 0.625, 0.75, 0.625, 1.0, 0.375, 1.0, 0.125, 0.5, 0.375, 0.5, 0.375, 0.75, 0.125, 0.75, 0.625, 0.5, 0.875, 0.5, 0.875, 0.75, 0.625, 0.75])
me_cube_043.update()
me_cube_044 = bpy.data.meshes.new('Cube.044')
me_cube_044.from_pydata([(-1.0, -1.0, -1.0), (-1.0, -1.0, 1.0), (-1.0, 1.0, -1.0), (-1.0, 1.0, 1.0), (1.0, -1.0, -1.0), (1.0, -1.0, 1.0), (1.0, 1.0, -1.0), (1.0, 1.0, 1.0)], [], [(0, 1, 3, 2), (2, 3, 7, 6), (6, 7, 5, 4), (4, 5, 1, 0), (2, 6, 4, 0), (7, 3, 1, 5)])
_uv = me_cube_044.uv_layers.new(name='UVMap')
_uv.uv.foreach_set('vector', [0.375, 0.0, 0.625, 0.0, 0.625, 0.25, 0.375, 0.25, 0.375, 0.25, 0.625, 0.25, 0.625, 0.5, 0.375, 0.5, 0.375, 0.5, 0.625, 0.5, 0.625, 0.75, 0.375, 0.75, 0.375, 0.75, 0.625, 0.75, 0.625, 1.0, 0.375, 1.0, 0.125, 0.5, 0.375, 0.5, 0.375, 0.75, 0.125, 0.75, 0.625, 0.5, 0.875, 0.5, 0.875, 0.75, 0.625, 0.75])
me_cube_044.update()
me_cube_045 = bpy.data.meshes.new('Cube.045')
me_cube_045.from_pydata([(-1.0, -1.0, -1.0), (-1.0, -1.0, 1.0), (-1.0, 1.0, -1.0), (-1.0, 1.0, 1.0), (1.0, -1.0, -1.0), (1.0, -1.0, 1.0), (1.0, 1.0, -1.0), (1.0, 1.0, 1.0)], [], [(0, 1, 3, 2), (2, 3, 7, 6), (6, 7, 5, 4), (4, 5, 1, 0), (2, 6, 4, 0), (7, 3, 1, 5)])
_uv = me_cube_045.uv_layers.new(name='UVMap')
_uv.uv.foreach_set('vector', [0.375, 0.0, 0.625, 0.0, 0.625, 0.25, 0.375, 0.25, 0.375, 0.25, 0.625, 0.25, 0.625, 0.5, 0.375, 0.5, 0.375, 0.5, 0.625, 0.5, 0.625, 0.75, 0.375, 0.75, 0.375, 0.75, 0.625, 0.75, 0.625, 1.0, 0.375, 1.0, 0.125, 0.5, 0.375, 0.5, 0.375, 0.75, 0.125, 0.75, 0.625, 0.5, 0.875, 0.5, 0.875, 0.75, 0.625, 0.75])
me_cube_045.update()
me_cube_046 = bpy.data.meshes.new('Cube.046')
me_cube_046.from_pydata([(-1.0, -1.0, -1.0), (-1.0, -1.0, 1.0), (-1.0, 1.0, -1.0), (-1.0, 1.0, 1.0), (1.0, -1.0, -1.0), (1.0, -1.0, 1.0), (1.0, 1.0, -1.0), (1.0, 1.0, 1.0)], [], [(0, 1, 3, 2), (2, 3, 7, 6), (6, 7, 5, 4), (4, 5, 1, 0), (2, 6, 4, 0), (7, 3, 1, 5)])
_uv = me_cube_046.uv_layers.new(name='UVMap')
_uv.uv.foreach_set('vector', [0.375, 0.0, 0.625, 0.0, 0.625, 0.25, 0.375, 0.25, 0.375, 0.25, 0.625, 0.25, 0.625, 0.5, 0.375, 0.5, 0.375, 0.5, 0.625, 0.5, 0.625, 0.75, 0.375, 0.75, 0.375, 0.75, 0.625, 0.75, 0.625, 1.0, 0.375, 1.0, 0.125, 0.5, 0.375, 0.5, 0.375, 0.75, 0.125, 0.75, 0.625, 0.5, 0.875, 0.5, 0.875, 0.75, 0.625, 0.75])
me_cube_046.update()
me_cube_047 = bpy.data.meshes.new('Cube.047')
me_cube_047.from_pydata([(-1.0, -1.0, -1.0), (-1.0, -1.0, 1.0), (-1.0, 1.0, -1.0), (-1.0, 1.0, 1.0), (1.0, -1.0, -1.0), (1.0, -1.0, 1.0), (1.0, 1.0, -1.0), (1.0, 1.0, 1.0)], [], [(0, 1, 3, 2), (2, 3, 7, 6), (6, 7, 5, 4), (4, 5, 1, 0), (2, 6, 4, 0), (7, 3, 1, 5)])
_uv = me_cube_047.uv_layers.new(name='UVMap')
_uv.uv.foreach_set('vector', [0.375, 0.0, 0.625, 0.0, 0.625, 0.25, 0.375, 0.25, 0.375, 0.25, 0.625, 0.25, 0.625, 0.5, 0.375, 0.5, 0.375, 0.5, 0.625, 0.5, 0.625, 0.75, 0.375, 0.75, 0.375, 0.75, 0.625, 0.75, 0.625, 1.0, 0.375, 1.0, 0.125, 0.5, 0.375, 0.5, 0.375, 0.75, 0.125, 0.75, 0.625, 0.5, 0.875, 0.5, 0.875, 0.75, 0.625, 0.75])
me_cube_047.update()
me_cube_048 = bpy.data.meshes.new('Cube.048')
me_cube_048.from_pydata([(-1.0, -1.0, -1.0), (-1.0, -1.0, 1.0), (-1.0, 1.0, -1.0), (-1.0, 1.0, 1.0), (1.0, -1.0, -1.0), (1.0, -1.0, 1.0), (1.0, 1.0, -1.0), (1.0, 1.0, 1.0)], [], [(0, 1, 3, 2), (2, 3, 7, 6), (6, 7, 5, 4), (4, 5, 1, 0), (2, 6, 4, 0), (7, 3, 1, 5)])
_uv = me_cube_048.uv_layers.new(name='UVMap')
_uv.uv.foreach_set('vector', [0.375, 0.0, 0.625, 0.0, 0.625, 0.25, 0.375, 0.25, 0.375, 0.25, 0.625, 0.25, 0.625, 0.5, 0.375, 0.5, 0.375, 0.5, 0.625, 0.5, 0.625, 0.75, 0.375, 0.75, 0.375, 0.75, 0.625, 0.75, 0.625, 1.0, 0.375, 1.0, 0.125, 0.5, 0.375, 0.5, 0.375, 0.75, 0.125, 0.75, 0.625, 0.5, 0.875, 0.5, 0.875, 0.75, 0.625, 0.75])
me_cube_048.update()
me_cube_049 = bpy.data.meshes.new('Cube.049')
me_cube_049.from_pydata([(-1.0, -1.0, -1.0), (-1.0, -1.0, 1.0), (-1.0, 1.0, -1.0), (-1.0, 1.0, 1.0), (1.0, -1.0, -1.0), (1.0, -1.0, 1.0), (1.0, 1.0, -1.0), (1.0, 1.0, 1.0)], [], [(0, 1, 3, 2), (2, 3, 7, 6), (6, 7, 5, 4), (4, 5, 1, 0), (2, 6, 4, 0), (7, 3, 1, 5)])
_uv = me_cube_049.uv_layers.new(name='UVMap')
_uv.uv.foreach_set('vector', [0.375, 0.0, 0.625, 0.0, 0.625, 0.25, 0.375, 0.25, 0.375, 0.25, 0.625, 0.25, 0.625, 0.5, 0.375, 0.5, 0.375, 0.5, 0.625, 0.5, 0.625, 0.75, 0.375, 0.75, 0.375, 0.75, 0.625, 0.75, 0.625, 1.0, 0.375, 1.0, 0.125, 0.5, 0.375, 0.5, 0.375, 0.75, 0.125, 0.75, 0.625, 0.5, 0.875, 0.5, 0.875, 0.75, 0.625, 0.75])
me_cube_049.update()
me_cube_050 = bpy.data.meshes.new('Cube.050')
me_cube_050.from_pydata([(-1.0, -1.0, -1.0), (-1.0, -1.0, 1.0), (-1.0, 1.0, -1.0), (-1.0, 1.0, 1.0), (1.0, -1.0, -1.0), (1.0, -1.0, 1.0), (1.0, 1.0, -1.0), (1.0, 1.0, 1.0)], [], [(0, 1, 3, 2), (2, 3, 7, 6), (6, 7, 5, 4), (4, 5, 1, 0), (2, 6, 4, 0), (7, 3, 1, 5)])
_uv = me_cube_050.uv_layers.new(name='UVMap')
_uv.uv.foreach_set('vector', [0.375, 0.0, 0.625, 0.0, 0.625, 0.25, 0.375, 0.25, 0.375, 0.25, 0.625, 0.25, 0.625, 0.5, 0.375, 0.5, 0.375, 0.5, 0.625, 0.5, 0.625, 0.75, 0.375, 0.75, 0.375, 0.75, 0.625, 0.75, 0.625, 1.0, 0.375, 1.0, 0.125, 0.5, 0.375, 0.5, 0.375, 0.75, 0.125, 0.75, 0.625, 0.5, 0.875, 0.5, 0.875, 0.75, 0.625, 0.75])
me_cube_050.update()
me_cube_052 = bpy.data.meshes.new('Cube.052')
me_cube_052.from_pydata([(-1.0, -1.0, -1.0), (-1.0, -1.0, 1.0), (-1.0, 1.0, -1.0), (-1.0, 1.0, 1.0), (1.0, -1.0, -1.0), (1.0, -1.0, 1.0), (1.0, 1.0, -1.0), (1.0, 1.0, 1.0)], [], [(0, 1, 3, 2), (2, 3, 7, 6), (6, 7, 5, 4), (4, 5, 1, 0), (2, 6, 4, 0), (7, 3, 1, 5)])
_uv = me_cube_052.uv_layers.new(name='UVMap')
_uv.uv.foreach_set('vector', [0.375, 0.0, 0.625, 0.0, 0.625, 0.25, 0.375, 0.25, 0.375, 0.25, 0.625, 0.25, 0.625, 0.5, 0.375, 0.5, 0.375, 0.5, 0.625, 0.5, 0.625, 0.75, 0.375, 0.75, 0.375, 0.75, 0.625, 0.75, 0.625, 1.0, 0.375, 1.0, 0.125, 0.5, 0.375, 0.5, 0.375, 0.75, 0.125, 0.75, 0.625, 0.5, 0.875, 0.5, 0.875, 0.75, 0.625, 0.75])
me_cube_052.update()
me_cube_053 = bpy.data.meshes.new('Cube.053')
me_cube_053.from_pydata([(-1.0, -1.0, -1.0), (-1.0, -1.0, 1.0), (-1.0, 1.0, -1.0), (-1.0, 1.0, 1.0), (1.0, -1.0, -1.0), (1.0, -1.0, 1.0), (1.0, 1.0, -1.0), (1.0, 1.0, 1.0)], [], [(0, 1, 3, 2), (2, 3, 7, 6), (6, 7, 5, 4), (4, 5, 1, 0), (2, 6, 4, 0), (7, 3, 1, 5)])
_uv = me_cube_053.uv_layers.new(name='UVMap')
_uv.uv.foreach_set('vector', [0.375, 0.0, 0.625, 0.0, 0.625, 0.25, 0.375, 0.25, 0.375, 0.25, 0.625, 0.25, 0.625, 0.5, 0.375, 0.5, 0.375, 0.5, 0.625, 0.5, 0.625, 0.75, 0.375, 0.75, 0.375, 0.75, 0.625, 0.75, 0.625, 1.0, 0.375, 1.0, 0.125, 0.5, 0.375, 0.5, 0.375, 0.75, 0.125, 0.75, 0.625, 0.5, 0.875, 0.5, 0.875, 0.75, 0.625, 0.75])
me_cube_053.update()
me_cube_054 = bpy.data.meshes.new('Cube.054')
me_cube_054.from_pydata([(-1.0, -1.0, -1.0), (-1.0, -1.0, 1.0), (-1.0, 1.0, -1.0), (-1.0, 1.0, 1.0), (1.0, -1.0, -1.0), (1.0, -1.0, 1.0), (1.0, 1.0, -1.0), (1.0, 1.0, 1.0)], [], [(0, 1, 3, 2), (2, 3, 7, 6), (6, 7, 5, 4), (4, 5, 1, 0), (2, 6, 4, 0), (7, 3, 1, 5)])
_uv = me_cube_054.uv_layers.new(name='UVMap')
_uv.uv.foreach_set('vector', [0.375, 0.0, 0.625, 0.0, 0.625, 0.25, 0.375, 0.25, 0.375, 0.25, 0.625, 0.25, 0.625, 0.5, 0.375, 0.5, 0.375, 0.5, 0.625, 0.5, 0.625, 0.75, 0.375, 0.75, 0.375, 0.75, 0.625, 0.75, 0.625, 1.0, 0.375, 1.0, 0.125, 0.5, 0.375, 0.5, 0.375, 0.75, 0.125, 0.75, 0.625, 0.5, 0.875, 0.5, 0.875, 0.75, 0.625, 0.75])
me_cube_054.update()
me_cube_055 = bpy.data.meshes.new('Cube.055')
me_cube_055.from_pydata([(-1.0, -1.0, -1.0), (-1.0, -1.0, 1.0), (-1.0, 1.0, -1.0), (-1.0, 1.0, 1.0), (1.0, -1.0, -1.0), (1.0, -1.0, 1.0), (1.0, 1.0, -1.0), (1.0, 1.0, 1.0)], [], [(0, 1, 3, 2), (2, 3, 7, 6), (6, 7, 5, 4), (4, 5, 1, 0), (2, 6, 4, 0), (7, 3, 1, 5)])
_uv = me_cube_055.uv_layers.new(name='UVMap')
_uv.uv.foreach_set('vector', [0.375, 0.0, 0.625, 0.0, 0.625, 0.25, 0.375, 0.25, 0.375, 0.25, 0.625, 0.25, 0.625, 0.5, 0.375, 0.5, 0.375, 0.5, 0.625, 0.5, 0.625, 0.75, 0.375, 0.75, 0.375, 0.75, 0.625, 0.75, 0.625, 1.0, 0.375, 1.0, 0.125, 0.5, 0.375, 0.5, 0.375, 0.75, 0.125, 0.75, 0.625, 0.5, 0.875, 0.5, 0.875, 0.75, 0.625, 0.75])
me_cube_055.update()
me_cube_056 = bpy.data.meshes.new('Cube.056')
me_cube_056.from_pydata([(-1.0, -1.0, -1.0), (-1.0, -1.0, 1.0), (-1.0, 1.0, -1.0), (-1.0, 1.0, 1.0), (1.0, -1.0, -1.0), (1.0, -1.0, 1.0), (1.0, 1.0, -1.0), (1.0, 1.0, 1.0)], [], [(0, 1, 3, 2), (2, 3, 7, 6), (6, 7, 5, 4), (4, 5, 1, 0), (2, 6, 4, 0), (7, 3, 1, 5)])
_uv = me_cube_056.uv_layers.new(name='UVMap')
_uv.uv.foreach_set('vector', [0.375, 0.0, 0.625, 0.0, 0.625, 0.25, 0.375, 0.25, 0.375, 0.25, 0.625, 0.25, 0.625, 0.5, 0.375, 0.5, 0.375, 0.5, 0.625, 0.5, 0.625, 0.75, 0.375, 0.75, 0.375, 0.75, 0.625, 0.75, 0.625, 1.0, 0.375, 1.0, 0.125, 0.5, 0.375, 0.5, 0.375, 0.75, 0.125, 0.75, 0.625, 0.5, 0.875, 0.5, 0.875, 0.75, 0.625, 0.75])
me_cube_056.update()
me_cube_057 = bpy.data.meshes.new('Cube.057')
me_cube_057.from_pydata([(-1.0, -1.0, -1.0), (-1.0, -1.0, 1.0), (-1.0, 1.0, -1.0), (-1.0, 1.0, 1.0), (1.0, -1.0, -1.0), (1.0, -1.0, 1.0), (1.0, 1.0, -1.0), (1.0, 1.0, 1.0)], [], [(0, 1, 3, 2), (2, 3, 7, 6), (6, 7, 5, 4), (4, 5, 1, 0), (2, 6, 4, 0), (7, 3, 1, 5)])
_uv = me_cube_057.uv_layers.new(name='UVMap')
_uv.uv.foreach_set('vector', [0.375, 0.0, 0.625, 0.0, 0.625, 0.25, 0.375, 0.25, 0.375, 0.25, 0.625, 0.25, 0.625, 0.5, 0.375, 0.5, 0.375, 0.5, 0.625, 0.5, 0.625, 0.75, 0.375, 0.75, 0.375, 0.75, 0.625, 0.75, 0.625, 1.0, 0.375, 1.0, 0.125, 0.5, 0.375, 0.5, 0.375, 0.75, 0.125, 0.75, 0.625, 0.5, 0.875, 0.5, 0.875, 0.75, 0.625, 0.75])
me_cube_057.update()
me_cube_058 = bpy.data.meshes.new('Cube.058')
me_cube_058.from_pydata([(-1.0, -1.0, -1.0), (-1.0, -1.0, 1.0), (-1.0, 1.0, -1.0), (-1.0, 1.0, 1.0), (1.0, -1.0, -1.0), (1.0, -1.0, 1.0), (1.0, 1.0, -1.0), (1.0, 1.0, 1.0)], [], [(0, 1, 3, 2), (2, 3, 7, 6), (6, 7, 5, 4), (4, 5, 1, 0), (2, 6, 4, 0), (7, 3, 1, 5)])
_uv = me_cube_058.uv_layers.new(name='UVMap')
_uv.uv.foreach_set('vector', [0.375, 0.0, 0.625, 0.0, 0.625, 0.25, 0.375, 0.25, 0.375, 0.25, 0.625, 0.25, 0.625, 0.5, 0.375, 0.5, 0.375, 0.5, 0.625, 0.5, 0.625, 0.75, 0.375, 0.75, 0.375, 0.75, 0.625, 0.75, 0.625, 1.0, 0.375, 1.0, 0.125, 0.5, 0.375, 0.5, 0.375, 0.75, 0.125, 0.75, 0.625, 0.5, 0.875, 0.5, 0.875, 0.75, 0.625, 0.75])
me_cube_058.update()
me_cube_059 = bpy.data.meshes.new('Cube.059')
me_cube_059.from_pydata([(-1.0, -1.0, -1.0), (-1.0, -1.0, 1.0), (-1.0, 1.0, -1.0), (-1.0, 1.0, 1.0), (1.0, -1.0, -1.0), (1.0, -1.0, 1.0), (1.0, 1.0, -1.0), (1.0, 1.0, 1.0)], [], [(0, 1, 3, 2), (2, 3, 7, 6), (6, 7, 5, 4), (4, 5, 1, 0), (2, 6, 4, 0), (7, 3, 1, 5)])
_uv = me_cube_059.uv_layers.new(name='UVMap')
_uv.uv.foreach_set('vector', [0.375, 0.0, 0.625, 0.0, 0.625, 0.25, 0.375, 0.25, 0.375, 0.25, 0.625, 0.25, 0.625, 0.5, 0.375, 0.5, 0.375, 0.5, 0.625, 0.5, 0.625, 0.75, 0.375, 0.75, 0.375, 0.75, 0.625, 0.75, 0.625, 1.0, 0.375, 1.0, 0.125, 0.5, 0.375, 0.5, 0.375, 0.75, 0.125, 0.75, 0.625, 0.5, 0.875, 0.5, 0.875, 0.75, 0.625, 0.75])
me_cube_059.update()
me_cube_060 = bpy.data.meshes.new('Cube.060')
me_cube_060.from_pydata([(-1.0, -1.0, -1.0), (-1.0, -1.0, 1.0), (-1.0, 1.0, -1.0), (-1.0, 1.0, 1.0), (1.0, -1.0, -1.0), (1.0, -1.0, 1.0), (1.0, 1.0, -1.0), (1.0, 1.0, 1.0)], [], [(0, 1, 3, 2), (2, 3, 7, 6), (6, 7, 5, 4), (4, 5, 1, 0), (2, 6, 4, 0), (7, 3, 1, 5)])
_uv = me_cube_060.uv_layers.new(name='UVMap')
_uv.uv.foreach_set('vector', [0.375, 0.0, 0.625, 0.0, 0.625, 0.25, 0.375, 0.25, 0.375, 0.25, 0.625, 0.25, 0.625, 0.5, 0.375, 0.5, 0.375, 0.5, 0.625, 0.5, 0.625, 0.75, 0.375, 0.75, 0.375, 0.75, 0.625, 0.75, 0.625, 1.0, 0.375, 1.0, 0.125, 0.5, 0.375, 0.5, 0.375, 0.75, 0.125, 0.75, 0.625, 0.5, 0.875, 0.5, 0.875, 0.75, 0.625, 0.75])
me_cube_060.update()
me_cube_061 = bpy.data.meshes.new('Cube.061')
me_cube_061.from_pydata([(-1.0, -1.0, -1.0), (-1.0, -1.0, 1.0), (-1.0, 1.0, -1.0), (-1.0, 1.0, 1.0), (1.0, -1.0, -1.0), (1.0, -1.0, 1.0), (1.0, 1.0, -1.0), (1.0, 1.0, 1.0)], [], [(0, 1, 3, 2), (2, 3, 7, 6), (6, 7, 5, 4), (4, 5, 1, 0), (2, 6, 4, 0), (7, 3, 1, 5)])
_uv = me_cube_061.uv_layers.new(name='UVMap')
_uv.uv.foreach_set('vector', [0.375, 0.0, 0.625, 0.0, 0.625, 0.25, 0.375, 0.25, 0.375, 0.25, 0.625, 0.25, 0.625, 0.5, 0.375, 0.5, 0.375, 0.5, 0.625, 0.5, 0.625, 0.75, 0.375, 0.75, 0.375, 0.75, 0.625, 0.75, 0.625, 1.0, 0.375, 1.0, 0.125, 0.5, 0.375, 0.5, 0.375, 0.75, 0.125, 0.75, 0.625, 0.5, 0.875, 0.5, 0.875, 0.75, 0.625, 0.75])
me_cube_061.update()
me_cube_062 = bpy.data.meshes.new('Cube.062')
me_cube_062.from_pydata([(-1.0, -1.0, -1.0), (-1.0, -1.0, 1.0), (-1.0, 1.0, -1.0), (-1.0, 1.0, 1.0), (1.0, -1.0, -1.0), (1.0, -1.0, 1.0), (1.0, 1.0, -1.0), (1.0, 1.0, 1.0)], [], [(0, 1, 3, 2), (2, 3, 7, 6), (6, 7, 5, 4), (4, 5, 1, 0), (2, 6, 4, 0), (7, 3, 1, 5)])
_uv = me_cube_062.uv_layers.new(name='UVMap')
_uv.uv.foreach_set('vector', [0.375, 0.0, 0.625, 0.0, 0.625, 0.25, 0.375, 0.25, 0.375, 0.25, 0.625, 0.25, 0.625, 0.5, 0.375, 0.5, 0.375, 0.5, 0.625, 0.5, 0.625, 0.75, 0.375, 0.75, 0.375, 0.75, 0.625, 0.75, 0.625, 1.0, 0.375, 1.0, 0.125, 0.5, 0.375, 0.5, 0.375, 0.75, 0.125, 0.75, 0.625, 0.5, 0.875, 0.5, 0.875, 0.75, 0.625, 0.75])
me_cube_062.update()

# ---- objects
ob_ground = bpy.data.objects.new('Ground地板', me_x)
ob_west_wall = bpy.data.objects.new('West wall西墙', me_cube_001)
ob_east_wall = bpy.data.objects.new('East wall东墙', me_wall)
ob_north_wall = bpy.data.objects.new('North wall北墙', me_cube_003)
ob_south_wall = bpy.data.objects.new('South wall南墙', me_cube_004)
ob_x = bpy.data.objects.new('北西墙承重柱', me_cube)
ob_x_1 = bpy.data.objects.new('北东墙承重柱', me_cube_005)
ob_x_2 = bpy.data.objects.new('南东墙承重柱子', me_cube_006)
ob_x_3 = bpy.data.objects.new('南西墙承重柱子', me_cube_007)
ob_x_4 = bpy.data.objects.new('打算放在北墙上的主门', me_cube_008)
ob_cube_009 = bpy.data.objects.new('Cube.009', me_cube_009)
ob_cube_010 = bpy.data.objects.new('Cube.010', me_cube_010)
ob_cube_011 = bpy.data.objects.new('Cube.011', me_cube_011)
ob_cube_001 = bpy.data.objects.new('Cube.001', me_cube_002)
ob_cube_002 = bpy.data.objects.new('Cube.002', me_cube_012)
ob_cube_003 = bpy.data.objects.new('Cube.003', me_cube_013)
ob_cube_004 = bpy.data.objects.new('Cube.004', me_cube_014)
ob_cube_005 = bpy.data.objects.new('Cube.005', me_cube_015)
ob_cube_006 = bpy.data.objects.new('Cube.006', me_cube_016)
ob_cube_007 = bpy.data.objects.new('Cube.007', me_cube_017)
ob_cube_008 = bpy.data.objects.new('Cube.008', me_cube_018)
ob_cube_012 = bpy.data.objects.new('Cube.012', me_cube_019)
ob_cube_013 = bpy.data.objects.new('Cube.013', me_cube_020)
ob_cube = bpy.data.objects.new('Cube', me_cube_021)
ob_cube_014 = bpy.data.objects.new('Cube.014', me_cube_022)
ob_cube_015 = bpy.data.objects.new('Cube.015', me_cube_024)
ob_cube_016 = bpy.data.objects.new('Cube.016', me_cube_025)
ob_cube_017 = bpy.data.objects.new('Cube.017', me_cube_026)
ob_cube_018 = bpy.data.objects.new('Cube.018', me_cube_027)
ob_cube_019 = bpy.data.objects.new('Cube.019', me_cube_028)
ob_cube_020 = bpy.data.objects.new('Cube.020', me_cube_029)
ob_cube_021 = bpy.data.objects.new('Cube.021', me_cube_030)
ob_cube_022 = bpy.data.objects.new('Cube.022', me_cube_031)
ob_cube_023 = bpy.data.objects.new('Cube.023', me_cube_032)
ob_cube_024 = bpy.data.objects.new('Cube.024', me_cube_033)
ob_cube_025 = bpy.data.objects.new('Cube.025', me_cube_034)
ob_cube_026 = bpy.data.objects.new('Cube.026', me_cube_035)
ob_cube_027 = bpy.data.objects.new('Cube.027', me_cube_036)
ob_cube_028 = bpy.data.objects.new('Cube.028', me_cube_037)
ob_cube_029 = bpy.data.objects.new('Cube.029', me_cube_038)
ob_cube_030 = bpy.data.objects.new('Cube.030', me_cube_039)
ob_cube_031 = bpy.data.objects.new('Cube.031', me_cube_040)
ob_cube_032 = bpy.data.objects.new('Cube.032', me_cube_041)
ob_cube_034 = bpy.data.objects.new('Cube.034', me_cube_043)
ob_cube_033 = bpy.data.objects.new('Cube.033', me_cube_044)
ob_cube_035 = bpy.data.objects.new('Cube.035', me_cube_045)
ob_cube_036 = bpy.data.objects.new('Cube.036', me_cube_046)
ob_cube_037 = bpy.data.objects.new('Cube.037', me_cube_047)
ob_cube_038 = bpy.data.objects.new('Cube.038', me_cube_048)
ob_cube_039 = bpy.data.objects.new('Cube.039', me_cube_049)
ob_cube_040 = bpy.data.objects.new('Cube.040', me_cube_050)
ob_cube_042 = bpy.data.objects.new('Cube.042', me_cube_052)
ob_cube_041 = bpy.data.objects.new('Cube.041', me_cube_053)
ob_cube_043 = bpy.data.objects.new('Cube.043', me_cube_054)
ob_cube_044 = bpy.data.objects.new('Cube.044', me_cube_055)
ob_cube_045 = bpy.data.objects.new('Cube.045', me_cube_056)
ob_cube_046 = bpy.data.objects.new('Cube.046', me_cube_057)
ob_cube_047 = bpy.data.objects.new('Cube.047', me_cube_058)
ob_cube_048 = bpy.data.objects.new('Cube.048', me_cube_059)
ob_cube_049 = bpy.data.objects.new('Cube.049', me_cube_060)
ob_cube_050 = bpy.data.objects.new('Cube.050', me_cube_061)
ob_cube_051 = bpy.data.objects.new('Cube.051', me_cube_062)

# ---- transforms, parenting, visibility, modifiers, constraints
ob_ground.location = (0.0, 0.0, 0.0)
ob_ground.scale = (10.0, 7.5, 40.0)
ob_west_wall.location = (1.5, 6.6, 1.25)
ob_west_wall.scale = (7.5, 0.1, 1.25)
ob_east_wall.location = (1.5, -5.6, 1.25)
ob_east_wall.scale = (7.5, 0.1, 1.25)
ob_north_wall.location = (9.1, 0.5, 1.25)
ob_north_wall.rotation_euler = (0.0, 0.0, 1.571)
ob_north_wall.scale = (6.0, 0.1, 1.25)
ob_south_wall.location = (-6.1, 0.5, 1.25)
ob_south_wall.rotation_euler = (0.0, 0.0, 1.571)
ob_south_wall.scale = (6.0, 0.1, 1.25)
_m = ob_south_wall.modifiers.new('Boolean', 'BOOLEAN')
_m.object = ob_x_4
ob_x.location = (9.1, 6.6, 1.25)
ob_x.scale = (0.1, 0.1, 1.25)
ob_x_1.location = (9.1, -5.6, 1.25)
ob_x_1.scale = (0.1, 0.1, 1.25)
ob_x_2.location = (-6.1, -5.6, 1.25)
ob_x_2.scale = (0.1, 0.1, 1.25)
ob_x_3.location = (-6.1, 6.6, 1.25)
ob_x_3.scale = (0.1, 0.1, 1.25)
ob_x_4.location = (-6.1, -4.5, 1.0)
ob_x_4.rotation_euler = (0.0, 0.0, 1.571)
ob_x_4.scale = (0.4, 0.125, 1.0)
ob_cube_009.location = (4.95, 4.5, 1.25)
ob_cube_009.scale = (0.05, 2.0, 1.25)
_m = ob_cube_009.modifiers.new('Boolean', 'BOOLEAN')
_m.object = ob_cube_037
ob_cube_010.location = (7.0, 2.45, 1.25)
ob_cube_010.rotation_euler = (0.0, 0.0, 1.571)
ob_cube_010.scale = (0.05, 2.0, 1.25)
ob_cube_011.location = (4.95, 2.45, 1.25)
ob_cube_011.scale = (0.05, 0.05, 1.25)
ob_cube_001.location = (4.95, 0.4, 1.25)
ob_cube_001.scale = (0.05, 2.0, 1.25)
_m = ob_cube_001.modifiers.new('Boolean', 'BOOLEAN')
_m.object = ob_cube_038
ob_cube_002.location = (7.0, -1.65, 1.25)
ob_cube_002.rotation_euler = (0.0, 0.0, 1.571)
ob_cube_002.scale = (0.05, 2.0, 1.25)
ob_cube_003.location = (4.95, -1.65, 1.25)
ob_cube_003.scale = (0.05, 0.05, 1.25)
ob_cube_004.location = (4.525, -1.65, 1.25)
ob_cube_004.rotation_euler = (0.0, 0.0, 1.571)
ob_cube_004.scale = (0.05, 0.375, 1.25)
ob_cube_005.location = (4.1, -3.6, 1.25)
ob_cube_005.scale = (0.05, 1.9, 1.25)
_m = ob_cube_005.modifiers.new('Boolean', 'BOOLEAN')
_m.object = ob_cube_039
_m = ob_cube_005.modifiers.new('Boolean.001', 'BOOLEAN')
_m.object = ob_cube_041
ob_cube_006.location = (4.1, -1.65, 1.25)
ob_cube_006.scale = (0.05, 0.05, 1.25)
ob_cube_007.location = (-3.5, 3.45, 1.25)
ob_cube_007.rotation_euler = (0.0, 0.0, 1.571)
ob_cube_007.scale = (0.05, 2.5, 1.25)
_m = ob_cube_007.modifiers.new('Boolean', 'BOOLEAN')
_m.object = ob_cube_042
ob_cube_008.location = (-0.95, 3.45, 1.25)
ob_cube_008.scale = (0.05, 0.05, 1.25)
ob_cube_012.location = (-0.95, 5.0, 1.25)
ob_cube_012.scale = (0.05, 1.5, 1.25)
ob_cube_013.location = (-3.0, -3.55, 1.25)
ob_cube_013.rotation_euler = (0.0, 0.0, 1.571)
ob_cube_013.scale = (-0.55, 1.5, 1.25)
_m = ob_cube_013.modifiers.new('Boolean', 'BOOLEAN')
_m.object = ob_cube
_m = ob_cube_013.modifiers.new('Boolean.001', 'BOOLEAN')
_m.object = ob_cube_020
ob_cube.location = (-2.2, -3.3, 1.0)
ob_cube.rotation_euler = (0.0, 0.0, 1.571)
ob_cube.scale = (0.3, 0.6, 1.0)
ob_cube_014.location = (-5.25, -4.05, 1.25)
ob_cube_014.rotation_euler = (0.0, 0.0, 1.571)
ob_cube_014.scale = (0.05, 0.75, 1.25)
_m = ob_cube_014.modifiers.new('Boolean', 'BOOLEAN')
_m.object = ob_cube_016
ob_cube_015.location = (-5.25, -3.05, 1.25)
ob_cube_015.rotation_euler = (0.0, 0.0, 1.571)
ob_cube_015.scale = (0.05, 0.75, 1.25)
ob_cube_016.location = (-4.82, -4.05, 1.0)
ob_cube_016.rotation_euler = (0.0, 0.0, 1.571)
ob_cube_016.scale = (0.05, 0.325, 1.0)
ob_cube_017.location = (-2.2, -3.3, 0.8625)
ob_cube_017.scale = (0.6, 0.3, 0.0125)
ob_cube_018.location = (-2.2, -3.3, 1.2)
ob_cube_018.scale = (0.6, 0.3, 0.0125)
ob_cube_019.location = (-2.202, -3.301, 1.6)
ob_cube_019.scale = (0.6, 0.3, 0.0125)
ob_cube_020.location = (-3.65, -3.487, 1.0)
ob_cube_020.scale = (0.8, 0.5, 1.0)
ob_cube_021.location = (-3.522, -3.025, 1.0)
ob_cube_021.scale = (0.4, 0.025, 1.0)
ob_cube_022.location = (-3.677, -3.075, 1.0)
ob_cube_022.scale = (0.4, 0.025, 1.0)
ob_cube_023.location = (-4.5, -0.5, 1.25)
ob_cube_023.scale = (0.05, 2.5, 1.25)
ob_cube_024.location = (-3.95, 2.05, 1.25)
ob_cube_024.rotation_euler = (0.0, 0.0, 1.571)
ob_cube_024.scale = (0.05, 0.5, 1.25)
ob_cube_025.location = (-3.4, 2.75, 1.25)
ob_cube_025.scale = (0.05, 0.65, 1.25)
_m = ob_cube_025.modifiers.new('Boolean', 'BOOLEAN')
_m.object = ob_cube_040
ob_cube_026.location = (-3.4, 2.05, 1.25)
ob_cube_026.scale = (0.05, 0.05, 1.25)
ob_cube_027.location = (-4.5, 2.05, 1.25)
ob_cube_027.scale = (0.05, 0.05, 1.25)
ob_cube_028.location = (2.55, -3.45, 1.25)
ob_cube_028.rotation_euler = (0.0, 0.0, 1.571)
ob_cube_028.scale = (0.05, 1.5, 1.25)
ob_cube_029.location = (1.0, -4.5, 1.25)
ob_cube_029.scale = (0.05, 1.0, 1.25)
ob_cube_030.location = (-1.55, 0.0, 1.25)
ob_cube_030.scale = (0.05, 2.0, 1.25)
ob_cube_031.location = (-3.763, -2.05, 1.25)
ob_cube_031.rotation_euler = (0.0, 0.0, 1.571)
ob_cube_031.scale = (0.05, 0.6875, 1.25)
ob_cube_032.location = (-2.475, 2.05, 1.25)
ob_cube_032.rotation_euler = (0.0, 0.0, 1.571)
ob_cube_032.scale = (0.05, 0.875, 1.25)
ob_cube_034.location = (-3.025, -1.025, 1.25)
ob_cube_034.scale = (0.05, 0.975, 1.25)
_m = ob_cube_034.modifiers.new('Boolean', 'BOOLEAN')
_m.object = ob_cube_036
ob_cube_033.location = (-3.072, 0.025, 1.25)
ob_cube_033.rotation_euler = (0.0, 0.0, 1.571)
ob_cube_033.scale = (0.025, 0.6875, 1.25)
ob_cube_035.location = (-3.763, -0.025, 1.25)
ob_cube_035.rotation_euler = (0.0, 0.0, 1.571)
ob_cube_035.scale = (0.025, 0.6875, 1.25)
ob_cube_036.location = (-3.025, -1.25, 1.0)
ob_cube_036.scale = (0.05, 0.4, 1.0)
ob_cube_037.location = (4.95, 6.0, 1.0)
ob_cube_037.scale = (0.05, 0.4, 1.0)
ob_cube_038.location = (4.95, -1.1, 1.0)
ob_cube_038.scale = (0.05, 0.4, 1.0)
ob_cube_039.location = (4.1, -2.15, 1.0)
ob_cube_039.scale = (0.05, 0.4, 1.0)
ob_cube_040.location = (-3.4, 2.75, 1.0)
ob_cube_040.scale = (0.05, 0.4, 1.0)
ob_cube_042.location = (-1.5, 3.45, 1.0)
ob_cube_042.rotation_euler = (0.0, 0.0, 1.571)
ob_cube_042.scale = (0.05, 0.4, 1.0)
ob_cube_041.location = (4.1, -5.0, 1.0)
ob_cube_041.scale = (0.05625, 0.4, 1.0)
ob_cube_043.location = (-3.025, -2.05, 1.25)
ob_cube_043.scale = (0.05, 0.05, 1.25)
ob_cube_044.location = (1.0, -3.45, 1.25)
ob_cube_044.scale = (0.05, 0.05, 1.25)
ob_cube_045.location = (-0.5, 0.1, 0.6)
ob_cube_045.scale = (1.0, 2.0, 0.6)
_m = ob_cube_045.modifiers.new('Boolean', 'BOOLEAN')
_m.object = ob_cube_046
_m = ob_cube_045.modifiers.new('Boolean.001', 'BOOLEAN')
_m.object = ob_cube_047
_m = ob_cube_045.modifiers.new('Boolean.002', 'BOOLEAN')
_m.object = ob_cube_048
_m = ob_cube_045.modifiers.new('Boolean.003', 'BOOLEAN')
_m.object = ob_cube_050
ob_cube_046.location = (-1.0, -0.15, 0.6)
ob_cube_046.scale = (0.5, 1.75, 0.6)
ob_cube_047.location = (0.275, 0.1, 0.55)
ob_cube_047.scale = (0.225, 2.0, 0.55)
ob_cube_048.location = (-0.275, -0.1, 0.55)
ob_cube_048.scale = (0.225, 1.7, 0.55)
ob_cube_049.location = (-0.275, -0.1, 0.55)
ob_cube_049.scale = (0.225, 1.7, 0.025)
ob_cube_050.location = (-0.775, 1.8, 0.55)
ob_cube_050.scale = (0.725, 0.2, 0.55)
ob_cube_051.location = (-0.775, 1.8, 0.55)
ob_cube_051.scale = (0.725, 0.2, 0.025)

# ---- collection membership
col_house.objects.link(ob_ground)
col_house.objects.link(ob_west_wall)
col_house.objects.link(ob_east_wall)
col_house.objects.link(ob_north_wall)
col_house.objects.link(ob_south_wall)
col_house.objects.link(ob_x)
col_house.objects.link(ob_x_1)
col_house.objects.link(ob_x_2)
col_house.objects.link(ob_x_3)
col_house.objects.link(ob_x_4)
col_x.objects.link(ob_cube_009)
col_x.objects.link(ob_cube_010)
col_x.objects.link(ob_cube_011)
col_x.objects.link(ob_cube_001)
col_x.objects.link(ob_cube_002)
col_x.objects.link(ob_cube_003)
col_x.objects.link(ob_cube_004)
col_x.objects.link(ob_cube_005)
col_x.objects.link(ob_cube_006)
col_x.objects.link(ob_cube_007)
col_x.objects.link(ob_cube_008)
col_x.objects.link(ob_cube_012)
col_x.objects.link(ob_cube_013)
col_x.objects.link(ob_cube)
col_x.objects.link(ob_cube_014)
col_x.objects.link(ob_cube_015)
col_x.objects.link(ob_cube_016)
col_x.objects.link(ob_cube_017)
col_x.objects.link(ob_cube_018)
col_x.objects.link(ob_cube_019)
col_x.objects.link(ob_cube_020)
col_x.objects.link(ob_cube_021)
col_x.objects.link(ob_cube_022)
col_x.objects.link(ob_cube_023)
col_x.objects.link(ob_cube_024)
col_x.objects.link(ob_cube_025)
col_x.objects.link(ob_cube_026)
col_x.objects.link(ob_cube_027)
col_x.objects.link(ob_cube_028)
col_x.objects.link(ob_cube_029)
col_x.objects.link(ob_cube_030)
col_x.objects.link(ob_cube_031)
col_x.objects.link(ob_cube_032)
col_x.objects.link(ob_cube_034)
col_x.objects.link(ob_cube_033)
col_x.objects.link(ob_cube_035)
col_x.objects.link(ob_cube_036)
col_x.objects.link(ob_cube_037)
col_x.objects.link(ob_cube_038)
col_x.objects.link(ob_cube_039)
col_x.objects.link(ob_cube_040)
col_x.objects.link(ob_cube_042)
col_x.objects.link(ob_cube_041)
col_x.objects.link(ob_cube_043)
col_x.objects.link(ob_cube_044)
col_x.objects.link(ob_cube_045)
col_x.objects.link(ob_cube_046)
col_x.objects.link(ob_cube_047)
col_x.objects.link(ob_cube_048)
col_x.objects.link(ob_cube_049)
col_x.objects.link(ob_cube_050)
col_x.objects.link(ob_cube_051)

# ---- scene / render settings (as saved in the file)
scene.frame_start = 1; scene.frame_end = 250; scene.frame_set(190)
scene.render.engine = 'BLENDER_EEVEE_NEXT'
scene.render.image_settings.file_format = 'FFMPEG'
scene.render.image_settings.color_mode = 'RGB'
bpy.context.view_layer.update()

# ---- added for rendering (the .blend has no active camera and no usable light): camera, sun
cam_auto = bpy.data.cameras.new('AutoCamera')
cam_auto.lens = 50.0
cam_auto.sensor_width = 36.0
cam_auto.clip_end = 1000.0
ob_auto_camera = bpy.data.objects.new('AutoCamera', cam_auto)
scene.collection.objects.link(ob_auto_camera)
ob_auto_camera.location = (23.246, -27.8952, 19.8468)
ob_auto_camera.rotation_euler = (1.09748, -7.21219e-08, 0.694738)
scene.camera = ob_auto_camera
light_auto_sun = bpy.data.lights.new('AutoSun', 'SUN')
light_auto_sun.energy = 3.0
light_auto_sun.angle = 0.0523599
ob_auto_sun = bpy.data.objects.new('AutoSun', light_auto_sun)
scene.collection.objects.link(ob_auto_sun)
ob_auto_sun.rotation_euler = (0.872665, 0.174533, 0.523599)
bpy.context.view_layer.update()
